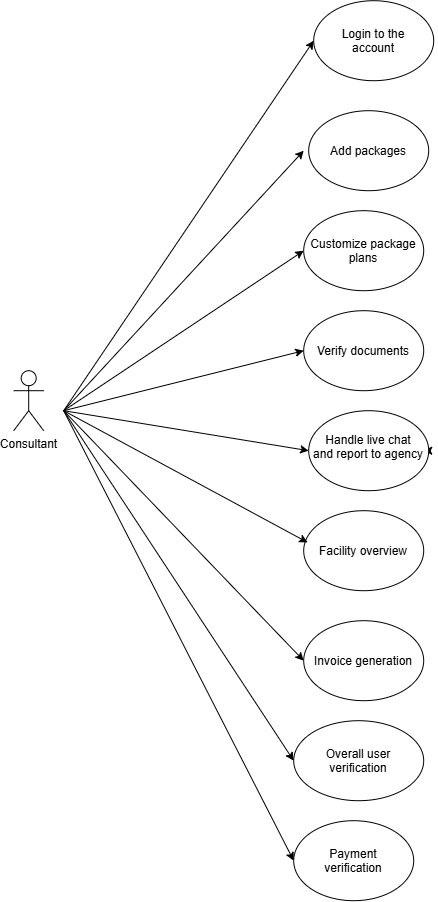

The diagram above was exported from draw.io. Its source (the exported page's mxGraphModel, read from the mxfile embedded in the PNG):
<mxGraphModel dx="1288" dy="703" grid="1" gridSize="10" guides="1" tooltips="1" connect="1" arrows="1" fold="1" page="1" pageScale="1" pageWidth="850" pageHeight="1100" math="0" shadow="0">
  <root>
    <mxCell id="0" />
    <mxCell id="1" parent="0" />
    <mxCell id="BRYV8vtua8FstnoQ1Y-a-1" parent="1" style="shape=umlActor;verticalLabelPosition=bottom;verticalAlign=top;html=1;outlineConnect=0;" value="Consultant" vertex="1">
      <mxGeometry height="60" width="30" x="70" y="400" as="geometry" />
    </mxCell>
    <mxCell id="BRYV8vtua8FstnoQ1Y-a-10" parent="1" style="ellipse;whiteSpace=wrap;html=1;shapeInside=1;" value="Login to the account" vertex="1">
      <mxGeometry height="80" width="120" x="370" y="30" as="geometry" />
    </mxCell>
    <mxCell id="BRYV8vtua8FstnoQ1Y-a-11" edge="1" parent="1" style="endArrow=classic;html=1;rounded=0;entryX=0;entryY=0.5;entryDx=0;entryDy=0;" target="BRYV8vtua8FstnoQ1Y-a-10" value="">
      <mxGeometry height="50" relative="1" width="50" as="geometry">
        <mxPoint x="120" y="440" as="sourcePoint" />
        <mxPoint x="170" y="390" as="targetPoint" />
      </mxGeometry>
    </mxCell>
    <mxCell id="BRYV8vtua8FstnoQ1Y-a-12" parent="1" style="ellipse;whiteSpace=wrap;html=1;shapeInside=1;" value="Add packages" vertex="1">
      <mxGeometry height="80" width="120" x="365" y="140" as="geometry" />
    </mxCell>
    <mxCell id="BRYV8vtua8FstnoQ1Y-a-13" edge="1" parent="1" style="endArrow=classic;html=1;rounded=0;" value="">
      <mxGeometry height="50" relative="1" width="50" as="geometry">
        <mxPoint x="120" y="440" as="sourcePoint" />
        <mxPoint x="360" y="180" as="targetPoint" />
      </mxGeometry>
    </mxCell>
    <mxCell id="BRYV8vtua8FstnoQ1Y-a-14" parent="1" style="ellipse;whiteSpace=wrap;html=1;shapeInside=1;" value="Customize package plans" vertex="1">
      <mxGeometry height="80" width="120" x="360" y="240" as="geometry" />
    </mxCell>
    <mxCell id="BRYV8vtua8FstnoQ1Y-a-15" edge="1" parent="1" style="endArrow=classic;html=1;rounded=0;entryX=0;entryY=0.5;entryDx=0;entryDy=0;" target="BRYV8vtua8FstnoQ1Y-a-14" value="">
      <mxGeometry height="50" relative="1" width="50" as="geometry">
        <mxPoint x="120" y="440" as="sourcePoint" />
        <mxPoint x="480" y="170" as="targetPoint" />
      </mxGeometry>
    </mxCell>
    <mxCell id="BRYV8vtua8FstnoQ1Y-a-16" parent="1" style="ellipse;whiteSpace=wrap;html=1;shapeInside=1;" value="Verify documents" vertex="1">
      <mxGeometry height="80" width="120" x="360" y="340" as="geometry" />
    </mxCell>
    <mxCell id="BRYV8vtua8FstnoQ1Y-a-17" edge="1" parent="1" style="endArrow=classic;html=1;rounded=0;entryX=0;entryY=0.5;entryDx=0;entryDy=0;" target="BRYV8vtua8FstnoQ1Y-a-16" value="">
      <mxGeometry height="50" relative="1" width="50" as="geometry">
        <mxPoint x="120" y="440" as="sourcePoint" />
        <mxPoint x="480" y="170" as="targetPoint" />
      </mxGeometry>
    </mxCell>
    <mxCell id="BRYV8vtua8FstnoQ1Y-a-20" edge="1" parent="1" source="BRYV8vtua8FstnoQ1Y-a-18" style="edgeStyle=orthogonalEdgeStyle;rounded=0;orthogonalLoop=1;jettySize=auto;html=1;exitX=1;exitY=0.5;exitDx=0;exitDy=0;">
      <mxGeometry relative="1" as="geometry">
        <mxPoint x="480" y="479.5" as="targetPoint" />
      </mxGeometry>
    </mxCell>
    <mxCell id="BRYV8vtua8FstnoQ1Y-a-18" parent="1" style="ellipse;whiteSpace=wrap;html=1;shapeInside=1;" value="Handle live chat and report to agency" vertex="1">
      <mxGeometry height="80" width="120" x="365" y="440" as="geometry" />
    </mxCell>
    <mxCell id="BRYV8vtua8FstnoQ1Y-a-19" edge="1" parent="1" style="endArrow=classic;html=1;rounded=0;entryX=0;entryY=0.5;entryDx=0;entryDy=0;" target="BRYV8vtua8FstnoQ1Y-a-18" value="">
      <mxGeometry height="50" relative="1" width="50" as="geometry">
        <mxPoint x="120" y="440" as="sourcePoint" />
        <mxPoint x="480" y="440" as="targetPoint" />
      </mxGeometry>
    </mxCell>
    <mxCell id="BRYV8vtua8FstnoQ1Y-a-21" parent="1" style="ellipse;whiteSpace=wrap;html=1;shapeInside=1;" value="Facility overview" vertex="1">
      <mxGeometry height="80" width="120" x="360" y="540" as="geometry" />
    </mxCell>
    <mxCell id="BRYV8vtua8FstnoQ1Y-a-22" edge="1" parent="1" style="endArrow=classic;html=1;rounded=0;entryX=0.033;entryY=0.397;entryDx=0;entryDy=0;entryPerimeter=0;" target="BRYV8vtua8FstnoQ1Y-a-21" value="">
      <mxGeometry height="50" relative="1" width="50" as="geometry">
        <mxPoint x="120" y="440" as="sourcePoint" />
        <mxPoint x="480" y="440" as="targetPoint" />
      </mxGeometry>
    </mxCell>
    <mxCell id="BRYV8vtua8FstnoQ1Y-a-23" parent="1" style="ellipse;whiteSpace=wrap;html=1;shapeInside=1;" value="Invoice generation" vertex="1">
      <mxGeometry height="80" width="120" x="360" y="650" as="geometry" />
    </mxCell>
    <mxCell id="BRYV8vtua8FstnoQ1Y-a-24" edge="1" parent="1" style="endArrow=classic;html=1;rounded=0;entryX=0;entryY=0.5;entryDx=0;entryDy=0;" target="BRYV8vtua8FstnoQ1Y-a-23" value="">
      <mxGeometry height="50" relative="1" width="50" as="geometry">
        <mxPoint x="120" y="440" as="sourcePoint" />
        <mxPoint x="480" y="720" as="targetPoint" />
      </mxGeometry>
    </mxCell>
    <mxCell id="BRYV8vtua8FstnoQ1Y-a-25" parent="1" style="ellipse;whiteSpace=wrap;html=1;shapeInside=1;" value="Overall user verification" vertex="1">
      <mxGeometry height="80" width="130" x="350" y="750" as="geometry" />
    </mxCell>
    <mxCell id="BRYV8vtua8FstnoQ1Y-a-26" edge="1" parent="1" style="endArrow=classic;html=1;rounded=0;entryX=0;entryY=0.5;entryDx=0;entryDy=0;" target="BRYV8vtua8FstnoQ1Y-a-25" value="">
      <mxGeometry height="50" relative="1" width="50" as="geometry">
        <mxPoint x="120" y="440" as="sourcePoint" />
        <mxPoint x="480" y="700" as="targetPoint" />
      </mxGeometry>
    </mxCell>
    <mxCell id="BRYV8vtua8FstnoQ1Y-a-27" parent="1" style="ellipse;whiteSpace=wrap;html=1;shapeInside=1;" value="Payment verification" vertex="1">
      <mxGeometry height="80" width="120" x="350" y="850" as="geometry" />
    </mxCell>
    <mxCell id="BRYV8vtua8FstnoQ1Y-a-28" edge="1" parent="1" style="endArrow=classic;html=1;rounded=0;entryX=0;entryY=0.5;entryDx=0;entryDy=0;" target="BRYV8vtua8FstnoQ1Y-a-27" value="">
      <mxGeometry height="50" relative="1" width="50" as="geometry">
        <mxPoint x="120" y="440" as="sourcePoint" />
        <mxPoint x="480" y="700" as="targetPoint" />
      </mxGeometry>
    </mxCell>
  </root>
</mxGraphModel>